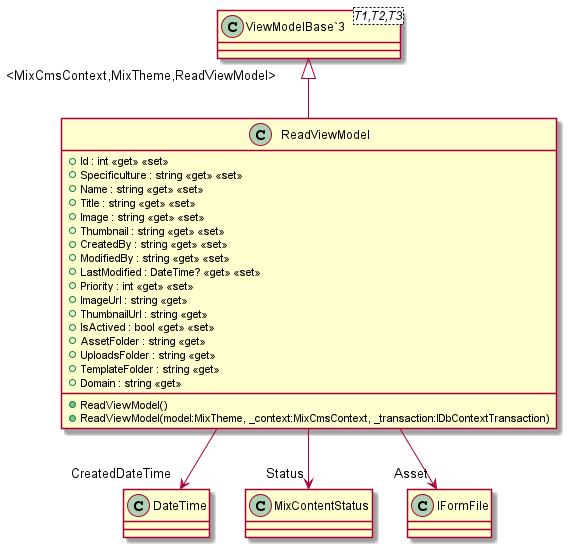

The diagram above was rendered by PlantUML. Its source (embedded in the PNG):
@startuml
class ReadViewModel {
    + Id : int <<get>> <<set>>
    + Specificulture : string <<get>> <<set>>
    + Name : string <<get>> <<set>>
    + Title : string <<get>> <<set>>
    + Image : string <<get>> <<set>>
    + Thumbnail : string <<get>> <<set>>
    + CreatedBy : string <<get>> <<set>>
    + ModifiedBy : string <<get>> <<set>>
    + LastModified : DateTime? <<get>> <<set>>
    + Priority : int <<get>> <<set>>
    + ImageUrl : string <<get>>
    + ThumbnailUrl : string <<get>>
    + IsActived : bool <<get>> <<set>>
    + AssetFolder : string <<get>>
    + UploadsFolder : string <<get>>
    + TemplateFolder : string <<get>>
    + Domain : string <<get>>
    + ReadViewModel()
    + ReadViewModel(model:MixTheme, _context:MixCmsContext, _transaction:IDbContextTransaction)
}
class "ViewModelBase`3"<T1,T2,T3> {
}
"ViewModelBase`3" "<MixCmsContext,MixTheme,ReadViewModel>" <|-- ReadViewModel
ReadViewModel --> "CreatedDateTime" DateTime
ReadViewModel --> "Status" MixContentStatus
ReadViewModel --> "Asset" IFormFile
@enduml